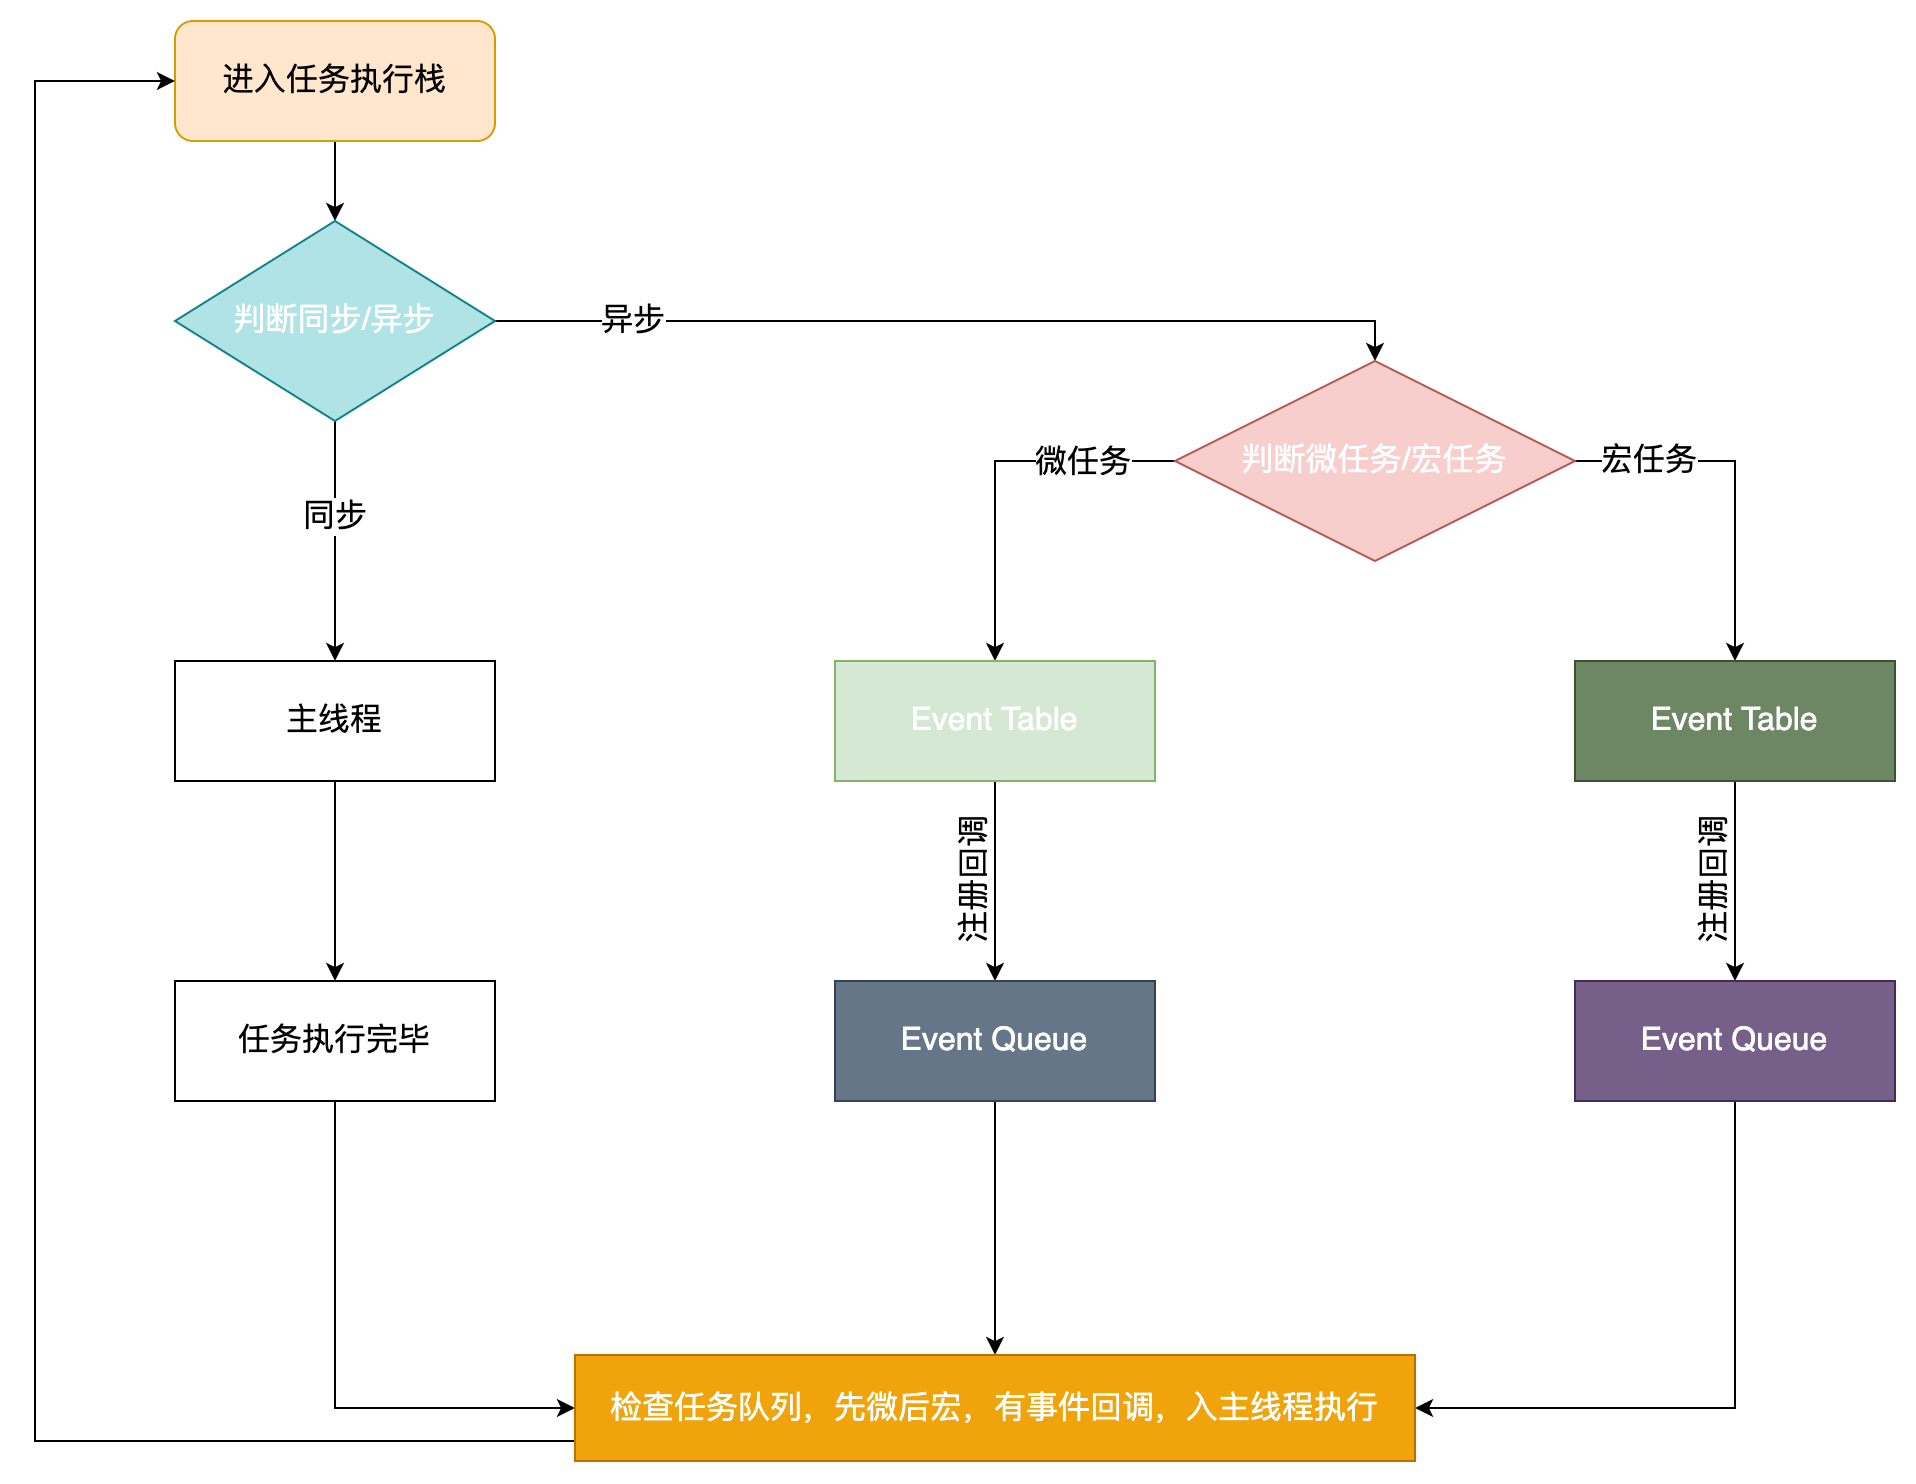

The diagram above was exported from draw.io. Its source (the exported page's mxGraphModel, read from the mxfile embedded in the PNG):
<mxGraphModel dx="1301" dy="1035" grid="1" gridSize="10" guides="1" tooltips="1" connect="1" arrows="1" fold="1" page="1" pageScale="1" pageWidth="1169" pageHeight="1654" math="0" shadow="0">
  <root>
    <mxCell id="0" />
    <mxCell id="1" parent="0" />
    <mxCell id="sOqe_Dlvth8EDEFQX8QY-24" style="edgeStyle=orthogonalEdgeStyle;rounded=0;orthogonalLoop=1;jettySize=auto;html=1;exitX=0.5;exitY=1;exitDx=0;exitDy=0;entryX=0.5;entryY=0;entryDx=0;entryDy=0;fontSize=16;fontColor=#FFFFFF;" edge="1" parent="1" source="sOqe_Dlvth8EDEFQX8QY-1" target="sOqe_Dlvth8EDEFQX8QY-4">
      <mxGeometry relative="1" as="geometry" />
    </mxCell>
    <mxCell id="sOqe_Dlvth8EDEFQX8QY-1" value="进入任务执行栈" style="rounded=1;whiteSpace=wrap;html=1;fillColor=#ffe6cc;strokeColor=#d79b00;fontSize=16;" vertex="1" parent="1">
      <mxGeometry x="120" y="130" width="160" height="60" as="geometry" />
    </mxCell>
    <mxCell id="sOqe_Dlvth8EDEFQX8QY-14" style="edgeStyle=orthogonalEdgeStyle;rounded=0;orthogonalLoop=1;jettySize=auto;html=1;exitX=1;exitY=0.5;exitDx=0;exitDy=0;entryX=0.5;entryY=0;entryDx=0;entryDy=0;fontSize=16;" edge="1" parent="1" source="sOqe_Dlvth8EDEFQX8QY-4" target="sOqe_Dlvth8EDEFQX8QY-7">
      <mxGeometry relative="1" as="geometry" />
    </mxCell>
    <mxCell id="sOqe_Dlvth8EDEFQX8QY-26" value="异步" style="edgeLabel;html=1;align=center;verticalAlign=middle;resizable=0;points=[];fontSize=16;fontColor=#000000;" vertex="1" connectable="0" parent="sOqe_Dlvth8EDEFQX8QY-14">
      <mxGeometry x="-0.7026" y="1" relative="1" as="geometry">
        <mxPoint as="offset" />
      </mxGeometry>
    </mxCell>
    <mxCell id="sOqe_Dlvth8EDEFQX8QY-15" style="edgeStyle=orthogonalEdgeStyle;rounded=0;orthogonalLoop=1;jettySize=auto;html=1;fontSize=16;" edge="1" parent="1" source="sOqe_Dlvth8EDEFQX8QY-4" target="sOqe_Dlvth8EDEFQX8QY-5">
      <mxGeometry relative="1" as="geometry" />
    </mxCell>
    <mxCell id="sOqe_Dlvth8EDEFQX8QY-25" value="同步&lt;br&gt;" style="edgeLabel;html=1;align=center;verticalAlign=middle;resizable=0;points=[];fontSize=16;fontColor=#000000;" vertex="1" connectable="0" parent="sOqe_Dlvth8EDEFQX8QY-15">
      <mxGeometry x="-0.2206" y="-1" relative="1" as="geometry">
        <mxPoint as="offset" />
      </mxGeometry>
    </mxCell>
    <mxCell id="sOqe_Dlvth8EDEFQX8QY-4" value="判断同步/异步" style="rhombus;whiteSpace=wrap;html=1;fontSize=16;fillColor=#b0e3e6;strokeColor=#0e8088;fontColor=#FFFFFF;" vertex="1" parent="1">
      <mxGeometry x="120" y="230" width="160" height="100" as="geometry" />
    </mxCell>
    <mxCell id="sOqe_Dlvth8EDEFQX8QY-27" style="edgeStyle=orthogonalEdgeStyle;rounded=0;orthogonalLoop=1;jettySize=auto;html=1;entryX=0.5;entryY=0;entryDx=0;entryDy=0;fontSize=16;fontColor=#000000;" edge="1" parent="1" source="sOqe_Dlvth8EDEFQX8QY-5" target="sOqe_Dlvth8EDEFQX8QY-6">
      <mxGeometry relative="1" as="geometry" />
    </mxCell>
    <mxCell id="sOqe_Dlvth8EDEFQX8QY-5" value="主线程" style="rounded=0;whiteSpace=wrap;html=1;fontSize=16;" vertex="1" parent="1">
      <mxGeometry x="120" y="450" width="160" height="60" as="geometry" />
    </mxCell>
    <mxCell id="sOqe_Dlvth8EDEFQX8QY-31" style="edgeStyle=orthogonalEdgeStyle;rounded=0;orthogonalLoop=1;jettySize=auto;html=1;entryX=0;entryY=0.5;entryDx=0;entryDy=0;fontSize=16;fontColor=#000000;" edge="1" parent="1" source="sOqe_Dlvth8EDEFQX8QY-6" target="sOqe_Dlvth8EDEFQX8QY-28">
      <mxGeometry relative="1" as="geometry">
        <Array as="points">
          <mxPoint x="200" y="823" />
        </Array>
      </mxGeometry>
    </mxCell>
    <mxCell id="sOqe_Dlvth8EDEFQX8QY-6" value="任务执行完毕" style="rounded=0;whiteSpace=wrap;html=1;fontSize=16;" vertex="1" parent="1">
      <mxGeometry x="120" y="610" width="160" height="60" as="geometry" />
    </mxCell>
    <mxCell id="sOqe_Dlvth8EDEFQX8QY-16" style="edgeStyle=orthogonalEdgeStyle;rounded=0;orthogonalLoop=1;jettySize=auto;html=1;exitX=0;exitY=0.5;exitDx=0;exitDy=0;entryX=0.5;entryY=0;entryDx=0;entryDy=0;fontSize=16;" edge="1" parent="1" source="sOqe_Dlvth8EDEFQX8QY-7" target="sOqe_Dlvth8EDEFQX8QY-8">
      <mxGeometry relative="1" as="geometry" />
    </mxCell>
    <mxCell id="sOqe_Dlvth8EDEFQX8QY-18" value="微任务" style="edgeLabel;html=1;align=center;verticalAlign=middle;resizable=0;points=[];fontSize=16;" vertex="1" connectable="0" parent="sOqe_Dlvth8EDEFQX8QY-16">
      <mxGeometry x="-0.5062" relative="1" as="geometry">
        <mxPoint as="offset" />
      </mxGeometry>
    </mxCell>
    <mxCell id="sOqe_Dlvth8EDEFQX8QY-17" style="edgeStyle=orthogonalEdgeStyle;rounded=0;orthogonalLoop=1;jettySize=auto;html=1;exitX=1;exitY=0.5;exitDx=0;exitDy=0;entryX=0.5;entryY=0;entryDx=0;entryDy=0;fontSize=16;" edge="1" parent="1" source="sOqe_Dlvth8EDEFQX8QY-7" target="sOqe_Dlvth8EDEFQX8QY-10">
      <mxGeometry relative="1" as="geometry" />
    </mxCell>
    <mxCell id="sOqe_Dlvth8EDEFQX8QY-19" value="宏任务" style="edgeLabel;html=1;align=center;verticalAlign=middle;resizable=0;points=[];fontSize=16;" vertex="1" connectable="0" parent="sOqe_Dlvth8EDEFQX8QY-17">
      <mxGeometry x="-0.5928" y="1" relative="1" as="geometry">
        <mxPoint as="offset" />
      </mxGeometry>
    </mxCell>
    <mxCell id="sOqe_Dlvth8EDEFQX8QY-7" value="判断微任务/宏任务" style="rhombus;whiteSpace=wrap;html=1;fontSize=16;fillColor=#f8cecc;strokeColor=#b85450;fontColor=#FFFFFF;" vertex="1" parent="1">
      <mxGeometry x="620" y="300" width="200" height="100" as="geometry" />
    </mxCell>
    <mxCell id="sOqe_Dlvth8EDEFQX8QY-20" style="edgeStyle=orthogonalEdgeStyle;rounded=0;orthogonalLoop=1;jettySize=auto;html=1;exitX=0.5;exitY=1;exitDx=0;exitDy=0;fontSize=16;" edge="1" parent="1" source="sOqe_Dlvth8EDEFQX8QY-8" target="sOqe_Dlvth8EDEFQX8QY-9">
      <mxGeometry relative="1" as="geometry" />
    </mxCell>
    <mxCell id="sOqe_Dlvth8EDEFQX8QY-8" value="Event Table" style="rounded=0;whiteSpace=wrap;html=1;fontSize=16;fillColor=#d5e8d4;strokeColor=#82b366;fontColor=#FFFFFF;" vertex="1" parent="1">
      <mxGeometry x="450" y="450" width="160" height="60" as="geometry" />
    </mxCell>
    <mxCell id="sOqe_Dlvth8EDEFQX8QY-30" style="edgeStyle=orthogonalEdgeStyle;rounded=0;orthogonalLoop=1;jettySize=auto;html=1;entryX=0.5;entryY=0;entryDx=0;entryDy=0;fontSize=16;fontColor=#000000;" edge="1" parent="1" source="sOqe_Dlvth8EDEFQX8QY-9" target="sOqe_Dlvth8EDEFQX8QY-28">
      <mxGeometry relative="1" as="geometry" />
    </mxCell>
    <mxCell id="sOqe_Dlvth8EDEFQX8QY-9" value="Event Queue" style="rounded=0;whiteSpace=wrap;html=1;fontSize=16;fillColor=#647687;strokeColor=#314354;fontColor=#ffffff;" vertex="1" parent="1">
      <mxGeometry x="450" y="610" width="160" height="60" as="geometry" />
    </mxCell>
    <mxCell id="sOqe_Dlvth8EDEFQX8QY-21" style="edgeStyle=orthogonalEdgeStyle;rounded=0;orthogonalLoop=1;jettySize=auto;html=1;exitX=0.5;exitY=1;exitDx=0;exitDy=0;entryX=0.5;entryY=0;entryDx=0;entryDy=0;fontSize=16;" edge="1" parent="1" source="sOqe_Dlvth8EDEFQX8QY-10" target="sOqe_Dlvth8EDEFQX8QY-11">
      <mxGeometry relative="1" as="geometry" />
    </mxCell>
    <mxCell id="sOqe_Dlvth8EDEFQX8QY-10" value="Event Table" style="rounded=0;whiteSpace=wrap;html=1;fontSize=16;fillColor=#6d8764;fontColor=#ffffff;strokeColor=#3A5431;" vertex="1" parent="1">
      <mxGeometry x="820" y="450" width="160" height="60" as="geometry" />
    </mxCell>
    <mxCell id="sOqe_Dlvth8EDEFQX8QY-33" style="edgeStyle=orthogonalEdgeStyle;rounded=0;orthogonalLoop=1;jettySize=auto;html=1;entryX=1;entryY=0.5;entryDx=0;entryDy=0;fontSize=16;fontColor=#000000;" edge="1" parent="1" source="sOqe_Dlvth8EDEFQX8QY-11" target="sOqe_Dlvth8EDEFQX8QY-28">
      <mxGeometry relative="1" as="geometry">
        <Array as="points">
          <mxPoint x="900" y="823" />
        </Array>
      </mxGeometry>
    </mxCell>
    <mxCell id="sOqe_Dlvth8EDEFQX8QY-11" value="Event Queue" style="rounded=0;whiteSpace=wrap;html=1;fontSize=16;fillColor=#76608a;fontColor=#ffffff;strokeColor=#432D57;" vertex="1" parent="1">
      <mxGeometry x="820" y="610" width="160" height="60" as="geometry" />
    </mxCell>
    <mxCell id="sOqe_Dlvth8EDEFQX8QY-22" value="注册回调" style="text;html=1;align=center;verticalAlign=middle;resizable=0;points=[];autosize=1;strokeColor=none;fillColor=none;fontSize=16;horizontal=0;" vertex="1" parent="1">
      <mxGeometry x="480" y="550" width="80" height="20" as="geometry" />
    </mxCell>
    <mxCell id="sOqe_Dlvth8EDEFQX8QY-23" value="注册回调" style="text;html=1;align=center;verticalAlign=middle;resizable=0;points=[];autosize=1;strokeColor=none;fillColor=none;fontSize=16;horizontal=0;" vertex="1" parent="1">
      <mxGeometry x="850" y="550" width="80" height="20" as="geometry" />
    </mxCell>
    <mxCell id="sOqe_Dlvth8EDEFQX8QY-34" style="edgeStyle=orthogonalEdgeStyle;rounded=0;orthogonalLoop=1;jettySize=auto;html=1;entryX=0;entryY=0.5;entryDx=0;entryDy=0;fontSize=16;fontColor=#000000;" edge="1" parent="1" source="sOqe_Dlvth8EDEFQX8QY-28" target="sOqe_Dlvth8EDEFQX8QY-1">
      <mxGeometry relative="1" as="geometry">
        <Array as="points">
          <mxPoint x="50" y="840" />
          <mxPoint x="50" y="160" />
        </Array>
      </mxGeometry>
    </mxCell>
    <mxCell id="sOqe_Dlvth8EDEFQX8QY-28" value="检查任务队列，先微后宏，有事件回调，入主线程执行" style="rounded=0;whiteSpace=wrap;html=1;fontSize=16;verticalAlign=middle;fillColor=#f0a30a;strokeColor=#BD7000;fontColor=#FFFFFF;" vertex="1" parent="1">
      <mxGeometry x="320" y="797" width="420" height="53" as="geometry" />
    </mxCell>
  </root>
</mxGraphModel>